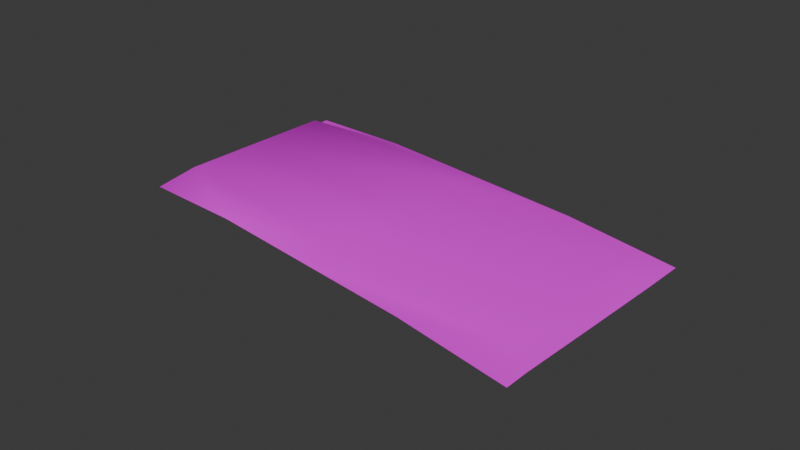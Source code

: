 # Source: bedding3.blend  (saved by Blender 4.5.90; exported with 4.5.12 LTS)
import bpy
from mathutils import Matrix  # noqa: F401  (used for matrix-valued properties, if any)

bpy.ops.wm.read_factory_settings(use_empty=True)
scene = bpy.context.scene
scene.name = 'Scene'

# ---- images (referenced by path relative to the original .blend; pixels are not part of the script)
import os
ASSET_DIR = os.environ.get("B2B_ASSET_DIR", "")  # directory of the original .blend (textures are referenced by path, not embedded)
HERE = os.path.dirname(os.path.abspath(__file__))  # packed textures are extracted next to this script under _unpacked/

def load_image(name, relpath, width, height, colorspace="sRGB"):
    """Load a texture the original file referenced (path relative to the .blend, or extracted next to this script)."""
    p = next((c for c in (os.path.join(HERE, relpath), os.path.join(ASSET_DIR, relpath)) if relpath and os.path.exists(c)), "")
    if p:
        img = bpy.data.images.load(p, check_existing=True)
        img.name = name
    else:  # same state as the original file: an image datablock whose file is absent (Cycles renders it pink)
        img = bpy.data.images.new(name, width, height)
        img.source = "FILE"
        img.filepath = "//" + (relpath or name)
    img.colorspace_settings.name = colorspace
    return img
img_mat_png = load_image('mat.png', 'mat.png', 1024, 1024, 'sRGB')

# ---- materials (node trees are filled in below, after node groups)
mat_mat_png = bpy.data.materials.new('mat.png')

# ---- material node trees
mat_mat_png.use_nodes = True; mat_mat_png.node_tree.nodes.clear()
_N = mat_mat_png.node_tree.nodes; _L = mat_mat_png.node_tree.links
n0 = _N.new('ShaderNodeBsdfPrincipled'); n0.name = 'Principled BSDF'; n0.location = (-200, 100)
n1 = _N.new('ShaderNodeOutputMaterial'); n1.name = 'Material Output'; n1.location = (200, 100)
n2 = _N.new('ShaderNodeTexImage'); n2.name = 'Image Texture'; n2.location = (-490, 80)
n2.image = img_mat_png
_L.new(n0.outputs[0], n1.inputs[0])
_L.new(n2.outputs[0], n0.inputs[0])
n1.is_active_output = True

# ---- world
world_world = bpy.data.worlds.new('World'); scene.world = world_world
world_world.use_nodes = True; world_world.node_tree.nodes.clear()
_N = world_world.node_tree.nodes; _L = world_world.node_tree.links
n0 = _N.new('ShaderNodeOutputWorld'); n0.name = 'World Output'; n0.location = (200, 100)
n1 = _N.new('ShaderNodeBackground'); n1.name = 'Background'; n1.location = (-200, 100)
n1.inputs[0].default_value = (0.05088, 0.05088, 0.05088, 1.0)
_L.new(n1.outputs[0], n0.inputs[0])
n0.is_active_output = True
world_world.color = (0.05088, 0.05088, 0.05088)
world_world.sun_shadow_jitter_overblur = 0.0

# ---- meshes
me_model_ms3d_mgeometry_110 = bpy.data.meshes.new('model.ms3d.mGeometry.110')
me_model_ms3d_mgeometry_110.from_pydata([(-0.01314, -0.004915, -0.07857), (0.04664, 0.0004097, -0.07108), (0.02517, -0.001633, 0.07774), (-0.02565, 0.002086, -0.07568), (-0.04712, 4.282e-05, 0.07314), (-0.0002388, 0.004703, 0.001028), (-0.03639, 0.003201, -0.00127), (0.03591, 0.001525, 0.003326), (0.0105, 0.001248, -0.07338), (-0.01098, -0.000795, 0.07544), (-0.01755, 0.003592, -0.06315), (-0.03102, 0.003616, -0.03848), (0.03054, 0.001109, 0.04053), (0.03889, 0.0008286, -0.07153), (-0.039, -0.0003761, 0.07361), (0.01714, 0.004768, 0.06963), (-0.04175, 0.002785, 0.03593), (0.04128, 0.00194, -0.03388), (-0.01271, 0.001667, -0.07488), (0.0126, -0.001214, 0.07696), (0.00687, 0.003173, -0.06163), (0.02575, 0.004284, 0.002718), (0.03406, 0.002754, -0.05993), (-0.02585, 0.005122, -0.0006366), (-0.03447, 0.005606, 0.0664), (-0.007648, 0.005187, 0.06809)], [], [(4, 14, 16), (2, 12, 15), (5, 20, 10), (5, 21, 20), (7, 17, 22), (6, 23, 11), (6, 24, 23), (9, 19, 25), (25, 15, 5), (25, 19, 15), (19, 2, 15), (23, 25, 5), (23, 24, 25), (24, 9, 25), (11, 10, 3), (11, 23, 10), (23, 5, 10), (22, 13, 8), (22, 17, 13), (17, 1, 13), (20, 22, 8), (20, 21, 22), (21, 7, 22), (10, 18, 3), (10, 20, 18), (20, 8, 18), (15, 21, 5), (15, 12, 21), (12, 7, 21), (16, 24, 6), (16, 14, 24), (14, 9, 24)])
me_model_ms3d_mgeometry_110.polygons.foreach_set('use_smooth', [True] * 32)
_k = set([(1, 13), (1, 17), (2, 12), (2, 19), (3, 11), (3, 18), (4, 14), (4, 16), (6, 11), (6, 16), (7, 12), (7, 17), (8, 13), (8, 18), (9, 14), (9, 19)])
me_model_ms3d_mgeometry_110.attributes.new('sharp_edge', 'BOOLEAN', 'EDGE').data.foreach_set('value', [ (min(e.vertices), max(e.vertices)) in _k for e in me_model_ms3d_mgeometry_110.edges])
_uv = me_model_ms3d_mgeometry_110.uv_layers.new(name='ms3d_uv_layer')
_uv.uv.foreach_set('vector', [1.002, 1.001, 0.7526, 0.9994, 1.003, 0.7559, 0.003383, 0.9951, 0.004047, 0.7502, 0.2538, 0.7516, 0.5042, 0.5081, 0.5049, 0.2631, 0.7546, 0.2646, 0.5042, 0.5081, 0.2545, 0.5067, 0.5049, 0.2631, 0.004711, 0.5052, 0.005375, 0.2603, 0.2551, 0.2617, 1.004, 0.5109, 0.7539, 0.5095, 1.004, 0.266, 1.004, 0.5109, 0.7533, 0.7545, 0.7539, 0.5095, 0.5029, 0.998, 0.2531, 0.9966, 0.5035, 0.753, 0.5035, 0.753, 0.2538, 0.7516, 0.5042, 0.5081, 0.5035, 0.753, 0.2531, 0.9966, 0.2538, 0.7516, 0.2531, 0.9966, 0.003383, 0.9951, 0.2538, 0.7516, 0.7539, 0.5095, 0.5035, 0.753, 0.5042, 0.5081, 0.7539, 0.5095, 0.7533, 0.7545, 0.5035, 0.753, 0.7533, 0.7545, 0.5029, 0.998, 0.5035, 0.753, 1.004, 0.266, 0.7546, 0.2646, 1.005, 0.02105, 1.004, 0.266, 0.7539, 0.5095, 0.7546, 0.2646, 0.7539, 0.5095, 0.5042, 0.5081, 0.7546, 0.2646, 0.2551, 0.2617, 0.2558, 0.01676, 0.5055, 0.01819, 0.2551, 0.2617, 0.005375, 0.2603, 0.2558, 0.01676, 0.005375, 0.2603, 0.00604, 0.01534, 0.2558, 0.01676, 0.5049, 0.2631, 0.2551, 0.2617, 0.5055, 0.01819, 0.5049, 0.2631, 0.2545, 0.5067, 0.2551, 0.2617, 0.2545, 0.5067, 0.004711, 0.5052, 0.2551, 0.2617, 0.7546, 0.2646, 0.7553, 0.01962, 1.005, 0.02105, 0.7546, 0.2646, 0.5049, 0.2631, 0.7553, 0.01962, 0.5049, 0.2631, 0.5055, 0.01819, 0.7553, 0.01962, 0.2538, 0.7516, 0.2545, 0.5067, 0.5042, 0.5081, 0.2538, 0.7516, 0.004047, 0.7502, 0.2545, 0.5067, 0.004047, 0.7502, 0.004711, 0.5052, 0.2545, 0.5067, 1.003, 0.7559, 0.7533, 0.7545, 1.004, 0.5109, 1.003, 0.7559, 0.7526, 0.9994, 0.7533, 0.7545, 0.7526, 0.9994, 0.5029, 0.998, 0.7533, 0.7545])
me_model_ms3d_mgeometry_110.materials.append(mat_mat_png)
me_model_ms3d_mgeometry_110.use_remesh_preserve_volume = False
me_model_ms3d_mgeometry_110.use_remesh_preserve_attributes = False
me_model_ms3d_mgeometry_110.use_mirror_vertex_groups = False
me_model_ms3d_mgeometry_110.update()
me_model_ms3d_mgeometry_110.normals_split_custom_set([tuple(v) for v in zip(*[iter([0.0467, 0.9957, 0.08013, -0.1748, 0.9359, 0.3058, -0.2788, 0.9603, -0.009708, 0.2986, 0.8704, 0.3914, 0.3512, 0.935, 0.04858, 0.1877, 0.9353, 0.3001, 0.01723, 0.9998, -0.01377, 0.02208, 0.9959, -0.08802, -0.0198, 0.9967, -0.07828, 0.01723, 0.9998, -0.01377, 0.1428, 0.9897, 0.007719, 0.02208, 0.9959, -0.08802, 0.2489, 0.9681, 0.02912, 0.06369, 0.9979, 0.01033, 0.1287, 0.9892, -0.06956, -0.1829, 0.9829, -0.0226, -0.07579, 0.997, -0.01852, -0.07265, 0.9968, -0.03309, -0.1829, 0.9829, -0.0226, -0.3106, 0.9108, 0.2721, -0.07579, 0.997, -0.01852, -0.02703, 0.7809, 0.6241, -0.02078, 0.7808, 0.6244, -0.005232, 0.9447, 0.3279, -0.005232, 0.9447, 0.3279, 0.1877, 0.9353, 0.3001, 0.01723, 0.9998, -0.01377, -0.005232, 0.9447, 0.3279, -0.02078, 0.7808, 0.6244, 0.1877, 0.9353, 0.3001, -0.02078, 0.7808, 0.6244, 0.2986, 0.8704, 0.3914, 0.1877, 0.9353, 0.3001, -0.07579, 0.997, -0.01852, -0.005232, 0.9447, 0.3279, 0.01723, 0.9998, -0.01377, -0.07579, 0.997, -0.01852, -0.3106, 0.9108, 0.2721, -0.005232, 0.9447, 0.3279, -0.3106, 0.9108, 0.2721, -0.02703, 0.7809, 0.6241, -0.005232, 0.9447, 0.3279, -0.07265, 0.9968, -0.03309, -0.0198, 0.9967, -0.07828, -0.01973, 0.9941, -0.1068, -0.07265, 0.9968, -0.03309, -0.07579, 0.997, -0.01852, -0.0198, 0.9967, -0.07828, -0.07579, 0.997, -0.01852, 0.01723, 0.9998, -0.01377, -0.0198, 0.9967, -0.07828, 0.1287, 0.9892, -0.06956, 0.07635, 0.9936, -0.08271, 0.02608, 0.9878, -0.1537, 0.1287, 0.9892, -0.06956, 0.06369, 0.9979, 0.01033, 0.07635, 0.9936, -0.08271, 0.06369, 0.9979, 0.01033, 0.05578, 0.9979, -0.033, 0.07635, 0.9936, -0.08271, 0.02208, 0.9959, -0.08802, 0.1287, 0.9892, -0.06956, 0.02608, 0.9878, -0.1537, 0.02208, 0.9959, -0.08802, 0.1428, 0.9897, 0.007719, 0.1287, 0.9892, -0.06956, 0.1428, 0.9897, 0.007719, 0.2489, 0.9681, 0.02912, 0.1287, 0.9892, -0.06956, -0.0198, 0.9967, -0.07828, 0.03239, 0.9883, -0.1493, -0.01973, 0.9941, -0.1068, -0.0198, 0.9967, -0.07828, 0.02208, 0.9959, -0.08802, 0.03239, 0.9883, -0.1493, 0.02208, 0.9959, -0.08802, 0.02608, 0.9878, -0.1537, 0.03239, 0.9883, -0.1493, 0.1877, 0.9353, 0.3001, 0.1428, 0.9897, 0.007719, 0.01723, 0.9998, -0.01377, 0.1877, 0.9353, 0.3001, 0.3512, 0.935, 0.04858, 0.1428, 0.9897, 0.007719, 0.3512, 0.935, 0.04858, 0.2489, 0.9681, 0.02912, 0.1428, 0.9897, 0.007719, -0.2788, 0.9603, -0.009708, -0.3106, 0.9108, 0.2721, -0.1829, 0.9829, -0.0226, -0.2788, 0.9603, -0.009708, -0.1748, 0.9359, 0.3058, -0.3106, 0.9108, 0.2721, -0.1748, 0.9359, 0.3058, -0.02703, 0.7809, 0.6241, -0.3106, 0.9108, 0.2721])] * 3)])

# ---- objects
ob_chamberhearthbeds_002 = bpy.data.objects.new('chamberhearthbeds.002', me_model_ms3d_mgeometry_110)
ob_model_ms3d_eo = bpy.data.objects.new('model.ms3d.eo', None)

# ---- transforms, parenting, visibility, modifiers, constraints
ob_chamberhearthbeds_002.parent = ob_model_ms3d_eo
ob_chamberhearthbeds_002.location = (0.0006894, 0.000501, -0.0005287)
ob_chamberhearthbeds_002.lineart.crease_threshold = 0.0
_m = ob_chamberhearthbeds_002.modifiers.new('ms3d_smoothing_groups', 'EDGE_SPLIT')
_m.use_edge_angle = False
ob_model_ms3d_eo.location = (0.0, 0.0, 0.0)
ob_model_ms3d_eo.rotation_euler = (1.571, -0.0, -1.571)
ob_model_ms3d_eo.empty_image_offset = (0.0, 0.0)
ob_model_ms3d_eo.lineart.crease_threshold = 0.0

# ---- collection membership
scene.collection.objects.link(ob_chamberhearthbeds_002)
scene.collection.objects.link(ob_model_ms3d_eo)

# ---- scene / render settings (as saved in the file)
scene.frame_start = 1; scene.frame_end = 250; scene.frame_set(1)
scene.render.engine = 'BLENDER_EEVEE_NEXT'
bpy.context.view_layer.update()

# ---- added for rendering (the .blend has no active camera and no usable light): camera, sun
cam_auto = bpy.data.cameras.new('AutoCamera')
cam_auto.lens = 50.0
cam_auto.sensor_width = 36.0
cam_auto.clip_end = 1000.0
ob_auto_camera = bpy.data.objects.new('AutoCamera', cam_auto)
scene.collection.objects.link(ob_auto_camera)
ob_auto_camera.location = (0.185992, -0.222504, 0.148882)
ob_auto_camera.rotation_euler = (1.09748, -7.21219e-08, 0.694738)
scene.camera = ob_auto_camera
light_auto_sun = bpy.data.lights.new('AutoSun', 'SUN')
light_auto_sun.energy = 3.0
light_auto_sun.angle = 0.0523599
ob_auto_sun = bpy.data.objects.new('AutoSun', light_auto_sun)
scene.collection.objects.link(ob_auto_sun)
ob_auto_sun.rotation_euler = (0.872665, 0.174533, 0.523599)
bpy.context.view_layer.update()
